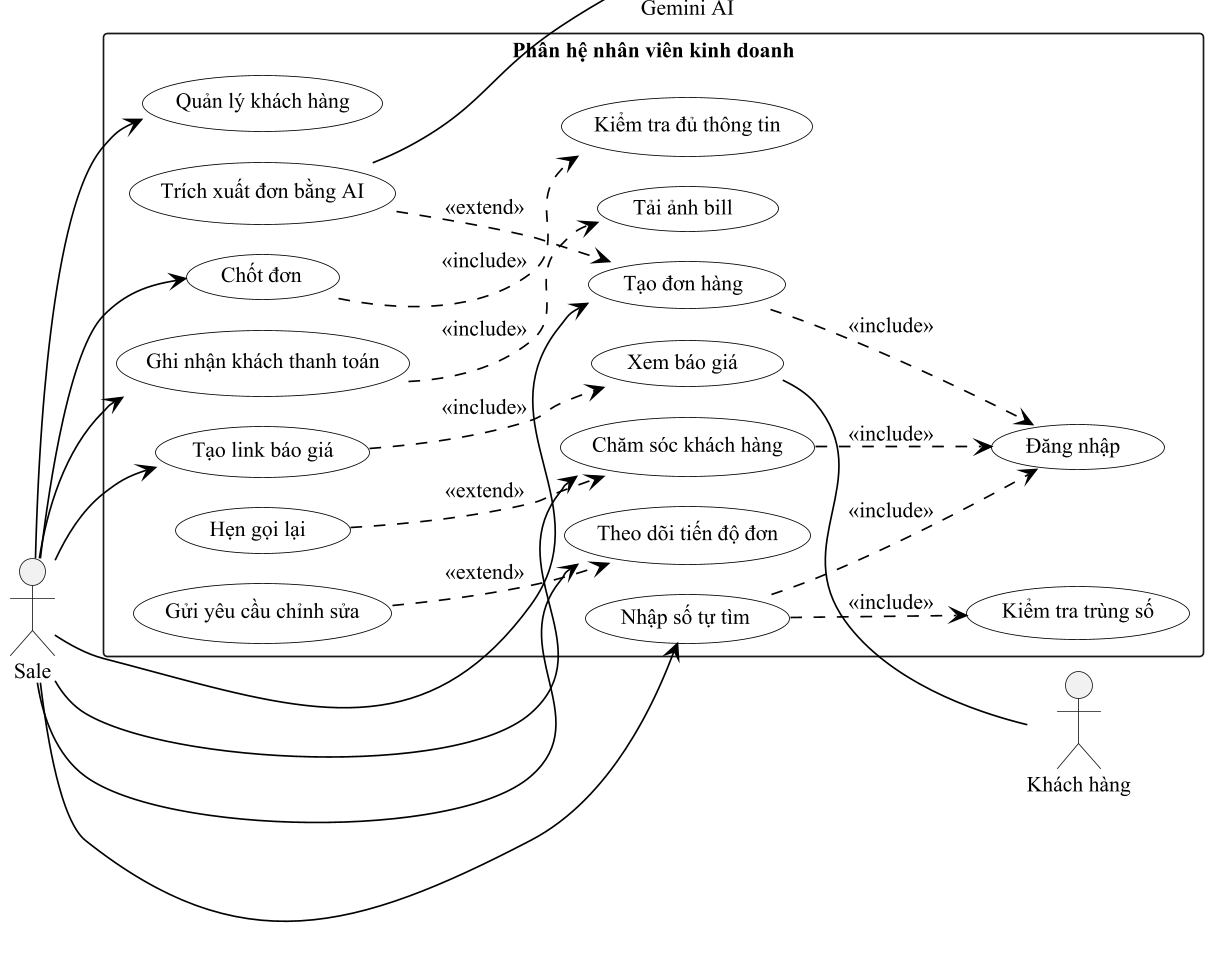

The diagram above was rendered by PlantUML. Its source (embedded in the PNG):
@startuml uc_sale
!pragma layout smetana
skinparam dpi 160
skinparam defaultFontName "Times New Roman"
skinparam defaultFontSize 13
skinparam shadowing false
skinparam monochrome true
skinparam packageStyle rectangle
skinparam usecaseBackgroundColor white
skinparam usecaseBorderColor black
skinparam ArrowColor black
skinparam sequenceMessageAlign left
skinparam maxMessageSize 260
hide footbox
left to right direction
actor "Sale" as SALE
actor "Gemini AI" as AI
actor "Khách hàng" as KH
rectangle "Phân hệ nhân viên kinh doanh" {
  usecase "Đăng nhập" as DN
  usecase "Nhập số tự tìm" as NS
  usecase "Kiểm tra trùng số" as TRUNG
  usecase "Chăm sóc khách hàng" as CS
  usecase "Hẹn gọi lại" as HEN
  usecase "Quản lý khách hàng" as QLKH
  usecase "Tạo đơn hàng" as TAO
  usecase "Trích xuất đơn bằng AI" as TRICH
  usecase "Chốt đơn" as CHOT
  usecase "Kiểm tra đủ thông tin" as DU
  usecase "Tạo link báo giá" as LINK
  usecase "Xem báo giá" as XEM
  usecase "Theo dõi tiến độ đơn" as TD
  usecase "Gửi yêu cầu chỉnh sửa" as YC
  usecase "Ghi nhận khách thanh toán" as THU
  usecase "Tải ảnh bill" as BILL
}
SALE --> NS
SALE --> CS
SALE --> QLKH
SALE --> TAO
SALE --> CHOT
SALE --> LINK
SALE --> TD
SALE --> THU
NS ..> TRUNG : <<include>>
HEN ..> CS : <<extend>>
TRICH ..> TAO : <<extend>>
CHOT ..> DU : <<include>>
YC ..> TD : <<extend>>
THU ..> BILL : <<include>>
TRICH -- AI
XEM -- KH
LINK ..> XEM : <<include>>
NS ..> DN : <<include>>
CS ..> DN : <<include>>
TAO ..> DN : <<include>>
@enduml